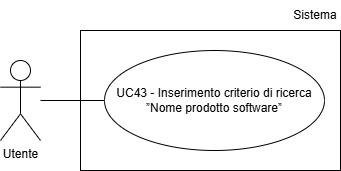

The diagram above was exported from draw.io. Its source (the exported page's mxGraphModel, read from the mxfile embedded in the PNG):
<mxGraphModel dx="1030" dy="561" grid="1" gridSize="10" guides="1" tooltips="1" connect="1" arrows="1" fold="1" page="1" pageScale="1" pageWidth="827" pageHeight="1169" math="0" shadow="0">
  <root>
    <mxCell id="0" />
    <mxCell id="1" parent="0" />
    <mxCell id="t9Uwdy3jTcseLYK1fCd0-1" parent="1" style="shape=umlActor;verticalLabelPosition=bottom;verticalAlign=top;html=1;outlineConnect=0;" value="Utente" vertex="1">
      <mxGeometry height="80" width="40" x="200" y="210" as="geometry" />
    </mxCell>
    <mxCell id="t9Uwdy3jTcseLYK1fCd0-3" parent="1" style="ellipse;whiteSpace=wrap;html=1;align=center;" value="UC43 - Inserimento criterio di ricerca ”Nome prodotto software”" vertex="1">
      <mxGeometry height="100" width="220" x="304" y="200" as="geometry" />
    </mxCell>
    <mxCell id="t9Uwdy3jTcseLYK1fCd0-4" edge="1" parent="1" style="endArrow=none;html=1;rounded=0;entryX=0;entryY=0.5;entryDx=0;entryDy=0;" target="t9Uwdy3jTcseLYK1fCd0-3">
      <mxGeometry height="50" relative="1" width="50" as="geometry">
        <mxPoint x="240" y="250" as="sourcePoint" />
      </mxGeometry>
    </mxCell>
    <mxCell id="RT8muKV6MYtBP10m6h0k-1" parent="1" style="rounded=0;whiteSpace=wrap;html=1;fillColor=none;" value="" vertex="1">
      <mxGeometry height="140" width="260" x="280" y="180" as="geometry" />
    </mxCell>
    <mxCell id="RT8muKV6MYtBP10m6h0k-3" parent="1" style="text;html=1;whiteSpace=wrap;strokeColor=none;fillColor=none;align=center;verticalAlign=middle;rounded=0;" value="Sistema" vertex="1">
      <mxGeometry height="30" width="50" x="490" y="150" as="geometry" />
    </mxCell>
  </root>
</mxGraphModel>